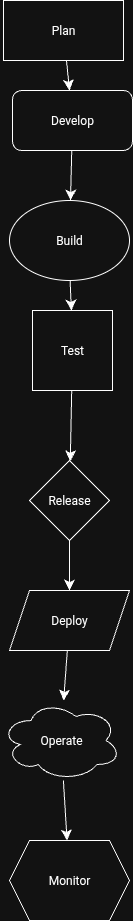

The diagram above was exported from draw.io. Its source (the exported page's mxGraphModel, read from the mxfile embedded in the PNG):
<mxGraphModel dx="729" dy="1728" grid="1" gridSize="10" guides="1" tooltips="1" connect="1" arrows="1" fold="1" page="1" pageScale="1" pageWidth="827" pageHeight="1169" math="0" shadow="0">
  <root>
    <mxCell id="0" />
    <mxCell id="1" parent="0" />
    <mxCell id="dVapGBmqAUORWzlJqnO2-12" style="edgeStyle=none;curved=1;rounded=0;orthogonalLoop=1;jettySize=auto;html=1;fontSize=12;startSize=8;endSize=8;" edge="1" parent="1" source="dVapGBmqAUORWzlJqnO2-1" target="dVapGBmqAUORWzlJqnO2-2">
      <mxGeometry relative="1" as="geometry" />
    </mxCell>
    <mxCell id="dVapGBmqAUORWzlJqnO2-1" value="Plan" style="rounded=0;whiteSpace=wrap;html=1;" vertex="1" parent="1">
      <mxGeometry x="354" y="10" width="120" height="60" as="geometry" />
    </mxCell>
    <mxCell id="dVapGBmqAUORWzlJqnO2-14" value="" style="edgeStyle=none;curved=1;rounded=0;orthogonalLoop=1;jettySize=auto;html=1;fontSize=12;startSize=8;endSize=8;" edge="1" parent="1" source="dVapGBmqAUORWzlJqnO2-2" target="dVapGBmqAUORWzlJqnO2-3">
      <mxGeometry relative="1" as="geometry" />
    </mxCell>
    <mxCell id="dVapGBmqAUORWzlJqnO2-2" value="Develop" style="rounded=1;whiteSpace=wrap;html=1;" vertex="1" parent="1">
      <mxGeometry x="363" y="100" width="120" height="60" as="geometry" />
    </mxCell>
    <mxCell id="dVapGBmqAUORWzlJqnO2-15" style="edgeStyle=none;curved=1;rounded=0;orthogonalLoop=1;jettySize=auto;html=1;fontSize=12;startSize=8;endSize=8;" edge="1" parent="1" source="dVapGBmqAUORWzlJqnO2-3" target="dVapGBmqAUORWzlJqnO2-5">
      <mxGeometry relative="1" as="geometry" />
    </mxCell>
    <mxCell id="dVapGBmqAUORWzlJqnO2-3" value="Build" style="ellipse;whiteSpace=wrap;html=1;" vertex="1" parent="1">
      <mxGeometry x="360" y="210" width="120" height="80" as="geometry" />
    </mxCell>
    <mxCell id="dVapGBmqAUORWzlJqnO2-17" style="edgeStyle=none;curved=1;rounded=0;orthogonalLoop=1;jettySize=auto;html=1;fontSize=12;startSize=8;endSize=8;" edge="1" parent="1" source="dVapGBmqAUORWzlJqnO2-5" target="dVapGBmqAUORWzlJqnO2-6">
      <mxGeometry relative="1" as="geometry" />
    </mxCell>
    <mxCell id="dVapGBmqAUORWzlJqnO2-5" value="Test" style="whiteSpace=wrap;html=1;aspect=fixed;" vertex="1" parent="1">
      <mxGeometry x="383" y="320" width="80" height="80" as="geometry" />
    </mxCell>
    <mxCell id="dVapGBmqAUORWzlJqnO2-18" style="edgeStyle=none;curved=1;rounded=0;orthogonalLoop=1;jettySize=auto;html=1;fontSize=12;startSize=8;endSize=8;" edge="1" parent="1" source="dVapGBmqAUORWzlJqnO2-6" target="dVapGBmqAUORWzlJqnO2-7">
      <mxGeometry relative="1" as="geometry" />
    </mxCell>
    <mxCell id="dVapGBmqAUORWzlJqnO2-6" value="Release" style="rhombus;whiteSpace=wrap;html=1;" vertex="1" parent="1">
      <mxGeometry x="380" y="470" width="80" height="80" as="geometry" />
    </mxCell>
    <mxCell id="dVapGBmqAUORWzlJqnO2-21" style="edgeStyle=none;curved=1;rounded=0;orthogonalLoop=1;jettySize=auto;html=1;fontSize=12;startSize=8;endSize=8;" edge="1" parent="1" source="dVapGBmqAUORWzlJqnO2-7" target="dVapGBmqAUORWzlJqnO2-9">
      <mxGeometry relative="1" as="geometry" />
    </mxCell>
    <mxCell id="dVapGBmqAUORWzlJqnO2-7" value="Deploy" style="shape=parallelogram;perimeter=parallelogramPerimeter;whiteSpace=wrap;html=1;fixedSize=1;" vertex="1" parent="1">
      <mxGeometry x="360" y="600" width="120" height="60" as="geometry" />
    </mxCell>
    <mxCell id="dVapGBmqAUORWzlJqnO2-20" style="edgeStyle=none;curved=1;rounded=0;orthogonalLoop=1;jettySize=auto;html=1;fontSize=12;startSize=8;endSize=8;" edge="1" parent="1" source="dVapGBmqAUORWzlJqnO2-9" target="dVapGBmqAUORWzlJqnO2-11">
      <mxGeometry relative="1" as="geometry" />
    </mxCell>
    <mxCell id="dVapGBmqAUORWzlJqnO2-9" value="Operate" style="ellipse;shape=cloud;whiteSpace=wrap;html=1;" vertex="1" parent="1">
      <mxGeometry x="351.5" y="710" width="120" height="80" as="geometry" />
    </mxCell>
    <mxCell id="dVapGBmqAUORWzlJqnO2-11" value="Monitor" style="shape=hexagon;perimeter=hexagonPerimeter2;whiteSpace=wrap;html=1;fixedSize=1;" vertex="1" parent="1">
      <mxGeometry x="360" y="850" width="120" height="80" as="geometry" />
    </mxCell>
  </root>
</mxGraphModel>